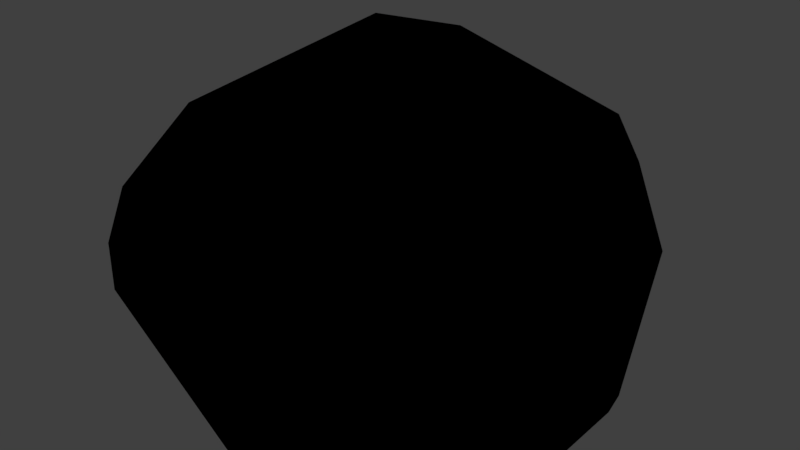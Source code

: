 # Source: ROCK5.blend  (saved by Blender 2.78.0; exported with 4.5.12 LTS)
import bpy
from mathutils import Matrix  # noqa: F401  (used for matrix-valued properties, if any)

bpy.ops.wm.read_factory_settings(use_empty=True)
scene = bpy.context.scene
scene.name = 'Scene'

# ---- collections
col_collection_1 = bpy.data.collections.new('Collection 1'); scene.collection.children.link(col_collection_1)

# ---- images (referenced by path relative to the original .blend; pixels are not part of the script)
import os
ASSET_DIR = os.environ.get("B2B_ASSET_DIR", "")  # directory of the original .blend (textures are referenced by path, not embedded)
HERE = os.path.dirname(os.path.abspath(__file__))  # packed textures are extracted next to this script under _unpacked/

def load_image(name, relpath, width, height, colorspace="sRGB"):
    """Load a texture the original file referenced (path relative to the .blend, or extracted next to this script)."""
    p = next((c for c in (os.path.join(HERE, relpath), os.path.join(ASSET_DIR, relpath)) if relpath and os.path.exists(c)), "")
    if p:
        img = bpy.data.images.load(p, check_existing=True)
        img.name = name
    else:  # same state as the original file: an image datablock whose file is absent (Cycles renders it pink)
        img = bpy.data.images.new(name, width, height)
        img.source = "FILE"
        img.filepath = "//" + (relpath or name)
    img.colorspace_settings.name = colorspace
    return img
img_rock1 = load_image('Rock1', 'Rock1.png', 1024, 1024, 'sRGB')

# ---- materials (node trees are filled in below, after node groups)
mat_rock = bpy.data.materials.new('Rock')
mat_rock.alpha_threshold = 0.0
mat_rock.roughness = 0.5

# ---- node groups
ng_auto_smooth = bpy.data.node_groups.new('Auto Smooth', 'GeometryNodeTree')
_s = ng_auto_smooth.interface.new_socket(name='Geometry', in_out='OUTPUT', socket_type='NodeSocketGeometry')
_s = ng_auto_smooth.interface.new_socket(name='Geometry', in_out='INPUT', socket_type='NodeSocketGeometry')
_s = ng_auto_smooth.interface.new_socket(name='Angle', in_out='INPUT', socket_type='NodeSocketFloat')
_s.subtype = 'ANGLE'
_s.min_value = 0.0
_s.max_value = 3.142
ng_auto_smooth.is_modifier = True
_N = ng_auto_smooth.nodes; _L = ng_auto_smooth.links
n0 = _N.new('NodeGroupOutput'); n0.name = 'Group Output'; n0.location = (480, -100)
n1 = _N.new('NodeGroupInput'); n1.name = 'Group Input'; n1.location = (-420, -300)
n2 = _N.new('NodeGroupInput'); n2.name = 'Group Input.001'; n2.location = (-60, -100)
n3 = _N.new('GeometryNodeSetShadeSmooth'); n3.name = 'Set Shade Smooth'; n3.location = (120, -100)
n3.domain = 'EDGE'
n4 = _N.new('GeometryNodeSetShadeSmooth'); n4.name = 'Set Shade Smooth.001'; n4.location = (300, -100)
n5 = _N.new('GeometryNodeInputMeshEdgeAngle'); n5.name = 'Edge Angle'; n5.location = (-420, -220)
n6 = _N.new('GeometryNodeInputEdgeSmooth'); n6.name = 'Is Edge Smooth'; n6.location = (-60, -160)
n7 = _N.new('GeometryNodeInputShadeSmooth'); n7.name = 'Is Face Smooth'; n7.location = (-240, -340)
n8 = _N.new('FunctionNodeBooleanMath'); n8.name = 'Boolean Math'; n8.location = (-60, -220)
n9 = _N.new('FunctionNodeCompare'); n9.name = 'Compare'; n9.location = (-240, -180)
n9.operation = 'LESS_EQUAL'
_L.new(n5.outputs[0], n9.inputs[0])
_L.new(n4.outputs[0], n0.inputs[0])
_L.new(n1.outputs[1], n9.inputs[1])
_L.new(n9.outputs[0], n8.inputs[0])
_L.new(n7.outputs[0], n8.inputs[1])
_L.new(n2.outputs[0], n3.inputs[0])
_L.new(n6.outputs[0], n3.inputs[1])
_L.new(n3.outputs[0], n4.inputs[0])
_L.new(n8.outputs[0], n3.inputs[2])
n0.is_active_output = True

# ---- material node trees
mat_rock.use_nodes = True; mat_rock.node_tree.nodes.clear()
_N = mat_rock.node_tree.nodes; _L = mat_rock.node_tree.links
n0 = _N.new('ShaderNodeTexImage'); n0.name = 'Image Texture'; n0.location = (-334, 131)
n0.width = 219
n0.image = img_rock1
n1 = _N.new('ShaderNodeBsdfDiffuse'); n1.name = 'Diffuse BSDF.001'; n1.location = (49, 251)
n1.inputs[0].default_value = (0.0, 0.0, 0.0, 1.0)
n2 = _N.new('ShaderNodeOutputMaterial'); n2.name = 'Material Output'; n2.location = (769, 381)
n3 = _N.new('ShaderNodeMixShader'); n3.name = 'Mix Shader'; n3.location = (549, 371)
n4 = _N.new('ShaderNodeBsdfDiffuse'); n4.name = 'Diffuse BSDF'; n4.location = (-219, 304)
n4.inputs[0].default_value = (1.0, 0.8131, 0.3054, 1.0)
n5 = _N.new('ShaderNodeMath'); n5.name = 'Math'; n5.location = (-259, 520)
n5.width = 131
n5.operation = 'MULTIPLY'
n5.inputs[1].default_value = 1.1
n6 = _N.new('ShaderNodeNewGeometry'); n6.name = 'Geometry'; n6.location = (-607, 600)
n7 = _N.new('ShaderNodeValToRGB'); n7.name = 'ColorRamp'; n7.location = (160, 620)
n7.color_ramp.interpolation = 'EASE'
while len(n7.color_ramp.elements) > 1: n7.color_ramp.elements.remove(n7.color_ramp.elements[-1])
n7.color_ramp.elements[0].position = 0.55; n7.color_ramp.elements[0].color = (0.0, 0.0, 0.0, 1.0)
_e = n7.color_ramp.elements.new(0.6364); _e.color = (1.0, 1.0, 1.0, 1.0)
_L.new(n1.outputs[0], n3.inputs[2])
_L.new(n3.outputs[0], n2.inputs[0])
_L.new(n4.outputs[0], n3.inputs[1])
_L.new(n7.outputs[0], n3.inputs[0])
_L.new(n5.outputs[0], n7.inputs[0])
_L.new(n6.outputs[7], n5.inputs[0])
n2.is_active_output = True

# ---- world
world_world = bpy.data.worlds.new('World'); scene.world = world_world
world_world.color = (0.05088, 0.05088, 0.05088)
world_world.use_sun_shadow = False
world_world.sun_shadow_jitter_overblur = 0.0
world_world.cycles.sampling_method = 'MANUAL'

# ---- meshes
me_cube_003 = bpy.data.meshes.new('Cube.003')
me_cube_003.from_pydata([(1.0, -1.0, -0.1992), (1.0, -0.9558, -0.1311), (1.0, 0.4865, 0.3689), (-1.0, -1.0, -0.1201), (-0.8269, -1.0, 0.2327), (-0.383, -0.6701, 0.6361), (-0.6345, -0.7255, 0.6101), (0.8051, 0.6202, 0.5094), (-0.5184, 0.4292, 0.7855), (0.01806, 0.4309, 0.824), (1.0, 0.8463, -0.241), (0.8585, 0.9797, -0.2006), (0.8104, 1.0, -0.2447), (1.0, -1.0, -0.8117), (0.5361, -1.0, -1.0), (1.0, -0.5492, -1.0), (-1.0, -0.4692, -1.0), (-1.0, -1.0, -0.3817), (-0.2289, -1.0, -1.0), (-1.0, 0.6784, -0.2091), (-0.9321, 0.8485, -0.07969), (-0.6001, 1.0, -0.3547), (-1.0, 0.08593, -1.0), (1.0, 0.447, -1.0), (1.0, 0.54, -0.9491), (0.5291, 1.0, -0.7781), (-0.2169, 1.0, -0.9055), (-0.2904, 0.8501, -1.0)], [], [(6, 4, 0, 1, 5), (17, 16, 18), (7, 9, 5, 1, 2), (5, 9, 8, 6), (20, 8, 9, 7, 11, 12, 21), (2, 10, 11, 7), (14, 15, 13), (26, 21, 12, 25), (24, 10, 2, 1, 0, 13, 15, 23), (13, 0, 4, 3, 17, 18, 14), (27, 23, 15, 14, 18, 16, 22), (6, 8, 20, 19, 3, 4), (17, 3, 19, 22, 16), (20, 21, 26, 27, 22, 19), (12, 11, 10, 24, 25), (25, 24, 23, 27, 26)])
me_cube_003.polygons.foreach_set('use_smooth', [True] * 16)
_k = set([(0, 1), (0, 4), (0, 13), (1, 2), (1, 5), (2, 7), (2, 10), (3, 4), (3, 17), (4, 6), (5, 6), (5, 9), (6, 8), (7, 9), (7, 11), (8, 9), (8, 20), (10, 11), (10, 24), (11, 12), (12, 21), (12, 25), (13, 14), (13, 15), (14, 15), (14, 18), (15, 23), (16, 17), (16, 18), (16, 22), (17, 18), (19, 20), (19, 22), (20, 21), (21, 26), (22, 27), (23, 24), (24, 25), (25, 26), (26, 27)])
me_cube_003.attributes.new('sharp_edge', 'BOOLEAN', 'EDGE').data.foreach_set('value', [ (min(e.vertices), max(e.vertices)) in _k for e in me_cube_003.edges])
_k = {(0, 1): 1.0, (2, 10): 1.0, (1, 5): 1.0, (1, 2): 1.0, (3, 17): 1.0, (0, 4): 1.0, (3, 4): 1.0, (4, 6): 1.0, (6, 8): 1.0, (5, 6): 1.0, (5, 9): 1.0, (2, 7): 1.0, (8, 9): 1.0, (7, 9): 1.0, (7, 11): 1.0, (12, 21): 1.0, (11, 12): 1.0, (10, 11): 1.0, (0, 13): 1.0, (14, 18): 1.0, (14, 15): 1.0, (13, 15): 1.0, (13, 14): 1.0, (16, 22): 1.0, (17, 18): 1.0, (16, 17): 1.0, (16, 18): 1.0, (8, 20): 1.0, (20, 21): 1.0, (19, 20): 1.0, (19, 22): 1.0, (22, 27): 1.0, (15, 23): 1.0, (10, 24): 1.0, (12, 25): 1.0, (21, 26): 1.0, (26, 27): 1.0, (25, 26): 1.0, (24, 25): 1.0, (23, 24): 1.0}
me_cube_003.attributes.new('crease_edge', 'FLOAT', 'EDGE').data.foreach_set('value', [_k.get((min(e.vertices), max(e.vertices)), 0.0) for e in me_cube_003.edges])
_uv = me_cube_003.uv_layers.new(name='UVMap')
_uv.uv.foreach_set('vector', [0.2976, 0.8971, 0.2279, 0.9445, 0.148, 0.4945, 0.1606, 0.4945, 0.3025, 0.8352, 0.1143, 0.9872, 3.306e-08, 0.9872, 0.0, 0.7972, 1.0, 0.1047, 0.9622, 0.3065, 0.749, 0.3754, 0.696, 0.0, 0.9745, 0.04868, 0.749, 0.3754, 0.9622, 0.3065, 0.9494, 0.4338, 0.7329, 0.4338, 0.5409, 0.9645, 0.3716, 0.8515, 0.37, 0.7191, 0.4422, 0.5295, 0.5856, 0.5256, 0.594, 0.538, 0.6, 0.8864, 0.9343, 0.5513, 0.8048, 0.5258, 0.8024, 0.4916, 0.949, 0.5078, 0.09061, 0.0, 0.006254, 0.1101, 0.0, 0.001025, 0.7026, 0.7997, 0.6, 0.8864, 0.594, 0.538, 0.687, 0.6145, 0.7048, 0.6613, 0.8048, 0.5258, 0.9343, 0.5513, 0.949, 0.9268, 0.9404, 0.9432, 0.8355, 1.0, 0.7719, 0.9146, 0.7026, 0.6873, 0.03481, 0.4945, 0.148, 0.4945, 0.2279, 0.9445, 0.1627, 0.9872, 0.1143, 0.9872, 0.0, 0.7972, 0.0, 0.6088, 0.2409, 0.4568, 0.006254, 0.3553, 0.006254, 0.1101, 0.09061, 0.0, 0.2297, 0.001383, 0.37, 0.1334, 0.37, 0.27, 0.696, 0.1105, 0.696, 0.3992, 0.5125, 0.4616, 0.492, 0.4144, 0.56, 0.01038, 0.6297, 0.02649, 0.5135, 0.0, 0.56, 0.01038, 0.492, 0.4144, 0.37, 0.2391, 0.3872, 0.1043, 0.5125, 0.4616, 0.4725, 0.4916, 0.3903, 0.4744, 0.3752, 0.4333, 0.37, 0.2391, 0.492, 0.4144, 0.594, 0.538, 0.5856, 0.5256, 0.5885, 0.4916, 0.7026, 0.5016, 0.687, 0.6145, 0.08452, 0.4945, 0.004564, 0.3787, 0.006254, 0.3553, 0.2409, 0.4568, 0.2244, 0.4945])
me_cube_003.materials.append(mat_rock)
me_cube_003.use_remesh_preserve_volume = False
me_cube_003.use_remesh_preserve_attributes = False
me_cube_003.use_mirror_vertex_groups = False
me_cube_003.update()

# ---- objects
ob_cube_003 = bpy.data.objects.new('Cube.003', me_cube_003)

# ---- transforms, parenting, visibility, modifiers, constraints
ob_cube_003.location = (0.0, 0.0, 0.0)
ob_cube_003.lineart.crease_threshold = 0.0
_m = ob_cube_003.modifiers.new('Bevel', 'BEVEL')
_m.width = 0.02
_m.width_pct = 0.02
_m.segments = 2
_m.limit_method = 'WEIGHT'
_m.use_clamp_overlap = False
_m.profile = 0.7
_m.spread = 0.0
_m = ob_cube_003.modifiers.new('Auto Smooth', 'NODES')
_m.node_group = ng_auto_smooth
_gi = [s.identifier for s in ng_auto_smooth.interface.items_tree if s.item_type == 'SOCKET' and s.in_out == 'INPUT']
_m[_gi[1]] = 1.047  # Angle

# ---- collection membership
col_collection_1.objects.link(ob_cube_003)

# ---- scene / render settings (as saved in the file)
scene.frame_start = 1; scene.frame_end = 250; scene.frame_set(1)
scene.render.engine = 'CYCLES'
scene.render.resolution_percentage = 50
scene.render.dither_intensity = 0.0
scene.cycles.use_denoising = False
scene.cycles.samples = 128
scene.cycles.sampling_pattern = 'TABULATED_SOBOL'
scene.cycles.light_sampling_threshold = 0.0
scene.cycles.use_adaptive_sampling = False
scene.cycles.use_light_tree = False
scene.cycles.blur_glossy = 0.0
scene.cycles.sample_clamp_indirect = 0.0
scene.view_settings.view_transform = 'Standard'
bpy.context.view_layer.update()

# ---- added for rendering (the .blend has no active camera and no usable light): camera, sun
cam_auto = bpy.data.cameras.new('AutoCamera')
cam_auto.lens = 50.0
cam_auto.sensor_width = 36.0
cam_auto.clip_end = 1000.0
ob_auto_camera = bpy.data.objects.new('AutoCamera', cam_auto)
scene.collection.objects.link(ob_auto_camera)
ob_auto_camera.location = (3.11267, -3.73521, 2.40092)
ob_auto_camera.rotation_euler = (1.09748, -7.21219e-08, 0.694738)
scene.camera = ob_auto_camera
light_auto_sun = bpy.data.lights.new('AutoSun', 'SUN')
light_auto_sun.energy = 3.0
light_auto_sun.angle = 0.0523599
ob_auto_sun = bpy.data.objects.new('AutoSun', light_auto_sun)
scene.collection.objects.link(ob_auto_sun)
ob_auto_sun.rotation_euler = (0.872665, 0.174533, 0.523599)
bpy.context.view_layer.update()
